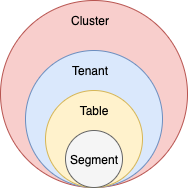

The diagram above was exported from draw.io. Its source (the exported page's mxGraphModel, read from the mxfile embedded in the PNG):
<mxGraphModel dx="1170" dy="618" grid="1" gridSize="10" guides="1" tooltips="1" connect="1" arrows="1" fold="1" page="1" pageScale="1" pageWidth="827" pageHeight="1169" math="0" shadow="0">
  <root>
    <mxCell id="0" />
    <mxCell id="1" parent="0" />
    <mxCell id="2" value="" style="ellipse;whiteSpace=wrap;html=1;aspect=fixed;fillColor=#f8cecc;strokeColor=#b85450;" vertex="1" parent="1">
      <mxGeometry x="480" y="10" width="187" height="187" as="geometry" />
    </mxCell>
    <mxCell id="3" value="" style="ellipse;whiteSpace=wrap;html=1;aspect=fixed;fillColor=#dae8fc;strokeColor=#6c8ebf;" vertex="1" parent="1">
      <mxGeometry x="505" y="60" width="137" height="137" as="geometry" />
    </mxCell>
    <mxCell id="4" value="" style="ellipse;whiteSpace=wrap;html=1;aspect=fixed;fillColor=#fff2cc;strokeColor=#d6b656;" vertex="1" parent="1">
      <mxGeometry x="525" y="100" width="97" height="97" as="geometry" />
    </mxCell>
    <mxCell id="5" value="Cluster" style="text;html=1;strokeColor=none;fillColor=none;align=center;verticalAlign=middle;whiteSpace=wrap;rounded=0;" vertex="1" parent="1">
      <mxGeometry x="550" y="20" width="40" height="20" as="geometry" />
    </mxCell>
    <mxCell id="6" value="Tenant" style="text;html=1;strokeColor=none;fillColor=none;align=center;verticalAlign=middle;whiteSpace=wrap;rounded=0;" vertex="1" parent="1">
      <mxGeometry x="550" y="70" width="40" height="20" as="geometry" />
    </mxCell>
    <mxCell id="7" value="Table" style="text;html=1;strokeColor=none;fillColor=none;align=center;verticalAlign=middle;whiteSpace=wrap;rounded=0;" vertex="1" parent="1">
      <mxGeometry x="553.5" y="110" width="40" height="20" as="geometry" />
    </mxCell>
    <mxCell id="8" value="" style="ellipse;whiteSpace=wrap;html=1;aspect=fixed;fillColor=#f5f5f5;strokeColor=#666666;fontColor=#333333;" vertex="1" parent="1">
      <mxGeometry x="545" y="140" width="57" height="57" as="geometry" />
    </mxCell>
    <mxCell id="9" value="Segment" style="text;html=1;strokeColor=none;fillColor=none;align=center;verticalAlign=middle;whiteSpace=wrap;rounded=0;" vertex="1" parent="1">
      <mxGeometry x="553.5" y="158.5" width="40" height="20" as="geometry" />
    </mxCell>
  </root>
</mxGraphModel>